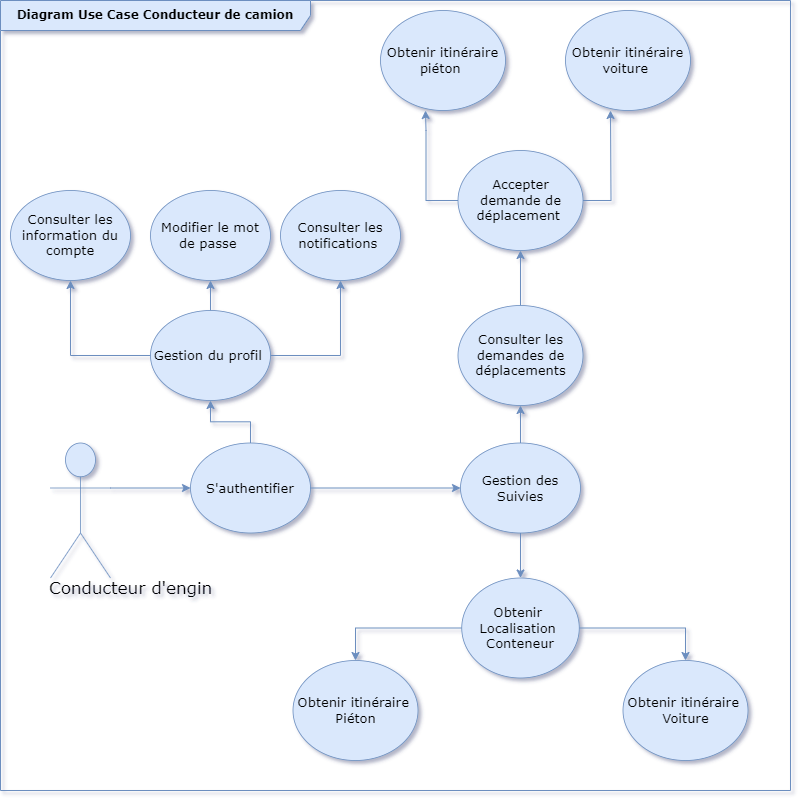

The diagram above was exported from draw.io. Its source (the exported page's mxGraphModel, read from the mxfile embedded in the PNG):
<mxGraphModel dx="1050" dy="579" grid="1" gridSize="10" guides="1" tooltips="1" connect="1" arrows="1" fold="1" page="1" pageScale="1" pageWidth="850" pageHeight="1100" math="0" shadow="0">
  <root>
    <mxCell id="0" />
    <mxCell id="1" parent="0" />
    <mxCell id="NXj6iMd7n8Cu9WmjXlMN-1" value="&lt;font face=&quot;Verdana&quot;&gt;&lt;b&gt;Diagram Use Case Conducteur de camion&lt;/b&gt;&lt;/font&gt;" style="shape=umlFrame;whiteSpace=wrap;html=1;pointerEvents=0;recursiveResize=0;container=1;collapsible=0;width=310;fillColor=#dae8fc;strokeColor=#6c8ebf;height=30;" parent="1" vertex="1">
      <mxGeometry y="160" width="790" height="790" as="geometry" />
    </mxCell>
    <mxCell id="NXj6iMd7n8Cu9WmjXlMN-3" style="edgeStyle=orthogonalEdgeStyle;rounded=0;orthogonalLoop=1;jettySize=auto;html=1;exitX=0.5;exitY=0;exitDx=0;exitDy=0;entryX=0.5;entryY=1;entryDx=0;entryDy=0;fillColor=#dae8fc;strokeColor=#6c8ebf;" parent="NXj6iMd7n8Cu9WmjXlMN-1" source="NXj6iMd7n8Cu9WmjXlMN-4" target="NXj6iMd7n8Cu9WmjXlMN-11" edge="1">
      <mxGeometry relative="1" as="geometry">
        <mxPoint x="210" y="450" as="sourcePoint" />
      </mxGeometry>
    </mxCell>
    <UserObject label="S'authentifier" lucidchartObjectId="Qs3E.Yv0j4xv" id="NXj6iMd7n8Cu9WmjXlMN-4">
      <mxCell style="html=1;overflow=block;blockSpacing=1;whiteSpace=wrap;ellipse;fontSize=13;spacing=3.8;strokeOpacity=100;rounded=1;absoluteArcSize=1;arcSize=9;strokeWidth=0.8;fillColor=#dae8fc;strokeColor=#6c8ebf;fontFamily=Verdana;" parent="NXj6iMd7n8Cu9WmjXlMN-1" vertex="1">
        <mxGeometry x="190" y="442.5" width="120" height="90" as="geometry" />
      </mxCell>
    </UserObject>
    <mxCell id="yqkvwlel0Jscr8g9n_Go-4" style="edgeStyle=orthogonalEdgeStyle;rounded=0;orthogonalLoop=1;jettySize=auto;html=1;exitX=0.5;exitY=0;exitDx=0;exitDy=0;entryX=0.5;entryY=1;entryDx=0;entryDy=0;fillColor=#dae8fc;strokeColor=#6c8ebf;" parent="NXj6iMd7n8Cu9WmjXlMN-1" source="NXj6iMd7n8Cu9WmjXlMN-7" target="NXj6iMd7n8Cu9WmjXlMN-18" edge="1">
      <mxGeometry relative="1" as="geometry" />
    </mxCell>
    <mxCell id="_d9-Z7bWKezpvmpYSvym-13" style="edgeStyle=orthogonalEdgeStyle;rounded=0;orthogonalLoop=1;jettySize=auto;html=1;exitX=0.5;exitY=1;exitDx=0;exitDy=0;entryX=0.5;entryY=0;entryDx=0;entryDy=0;fillColor=#dae8fc;strokeColor=#6c8ebf;" edge="1" parent="NXj6iMd7n8Cu9WmjXlMN-1" source="NXj6iMd7n8Cu9WmjXlMN-7" target="_d9-Z7bWKezpvmpYSvym-8">
      <mxGeometry relative="1" as="geometry" />
    </mxCell>
    <UserObject label="Gestion des &lt;br&gt;Suivies" lucidchartObjectId="ePOlaEobZ2qT" id="NXj6iMd7n8Cu9WmjXlMN-7">
      <mxCell style="html=1;overflow=block;blockSpacing=1;whiteSpace=wrap;ellipse;fontSize=13;spacing=3.8;strokeOpacity=100;rounded=1;absoluteArcSize=1;arcSize=9;strokeWidth=0.8;fillColor=#dae8fc;strokeColor=#6c8ebf;fontFamily=Verdana;" parent="NXj6iMd7n8Cu9WmjXlMN-1" vertex="1">
        <mxGeometry x="460" y="442.5" width="120" height="90" as="geometry" />
      </mxCell>
    </UserObject>
    <mxCell id="NXj6iMd7n8Cu9WmjXlMN-8" style="edgeStyle=none;html=1;exitX=1;exitY=0.5;exitDx=0;exitDy=0;entryX=0;entryY=0.5;entryDx=0;entryDy=0;fontColor=#FFFFFF;fillColor=#dae8fc;strokeColor=#6c8ebf;rounded=1;fontFamily=Verdana;" parent="NXj6iMd7n8Cu9WmjXlMN-1" source="NXj6iMd7n8Cu9WmjXlMN-4" target="NXj6iMd7n8Cu9WmjXlMN-7" edge="1">
      <mxGeometry relative="1" as="geometry">
        <Array as="points" />
      </mxGeometry>
    </mxCell>
    <mxCell id="NXj6iMd7n8Cu9WmjXlMN-9" style="edgeStyle=orthogonalEdgeStyle;rounded=0;orthogonalLoop=1;jettySize=auto;html=1;exitX=0.5;exitY=0;exitDx=0;exitDy=0;entryX=0.5;entryY=1;entryDx=0;entryDy=0;fillColor=#dae8fc;strokeColor=#6c8ebf;" parent="NXj6iMd7n8Cu9WmjXlMN-1" source="NXj6iMd7n8Cu9WmjXlMN-11" target="NXj6iMd7n8Cu9WmjXlMN-13" edge="1">
      <mxGeometry relative="1" as="geometry" />
    </mxCell>
    <mxCell id="NXj6iMd7n8Cu9WmjXlMN-10" style="edgeStyle=orthogonalEdgeStyle;rounded=0;orthogonalLoop=1;jettySize=auto;html=1;exitX=0;exitY=0.5;exitDx=0;exitDy=0;entryX=0.5;entryY=1;entryDx=0;entryDy=0;fillColor=#dae8fc;strokeColor=#6c8ebf;" parent="NXj6iMd7n8Cu9WmjXlMN-1" source="NXj6iMd7n8Cu9WmjXlMN-11" target="NXj6iMd7n8Cu9WmjXlMN-12" edge="1">
      <mxGeometry relative="1" as="geometry">
        <mxPoint x="70" y="290" as="targetPoint" />
      </mxGeometry>
    </mxCell>
    <mxCell id="yqkvwlel0Jscr8g9n_Go-2" style="edgeStyle=orthogonalEdgeStyle;rounded=0;orthogonalLoop=1;jettySize=auto;html=1;exitX=1;exitY=0.5;exitDx=0;exitDy=0;entryX=0.5;entryY=1;entryDx=0;entryDy=0;fillColor=#dae8fc;strokeColor=#6c8ebf;" parent="NXj6iMd7n8Cu9WmjXlMN-1" source="NXj6iMd7n8Cu9WmjXlMN-11" target="yqkvwlel0Jscr8g9n_Go-1" edge="1">
      <mxGeometry relative="1" as="geometry" />
    </mxCell>
    <UserObject label="Gestion du profil&amp;nbsp;" lucidchartObjectId="Qs3E.Yv0j4xv" id="NXj6iMd7n8Cu9WmjXlMN-11">
      <mxCell style="html=1;overflow=block;blockSpacing=1;whiteSpace=wrap;ellipse;fontSize=13;spacing=3.8;strokeOpacity=100;rounded=1;absoluteArcSize=1;arcSize=9;strokeWidth=0.8;fillColor=#dae8fc;strokeColor=#6c8ebf;fontFamily=Verdana;" parent="NXj6iMd7n8Cu9WmjXlMN-1" vertex="1">
        <mxGeometry x="150" y="310" width="120" height="90" as="geometry" />
      </mxCell>
    </UserObject>
    <UserObject label="Consulter les information du compte" lucidchartObjectId="Qs3E.Yv0j4xv" id="NXj6iMd7n8Cu9WmjXlMN-12">
      <mxCell style="html=1;overflow=block;blockSpacing=1;whiteSpace=wrap;ellipse;fontSize=13;spacing=3.8;strokeOpacity=100;rounded=1;absoluteArcSize=1;arcSize=9;strokeWidth=0.8;fillColor=#dae8fc;strokeColor=#6c8ebf;fontFamily=Verdana;" parent="NXj6iMd7n8Cu9WmjXlMN-1" vertex="1">
        <mxGeometry x="10" y="190" width="120" height="90" as="geometry" />
      </mxCell>
    </UserObject>
    <UserObject label="Modifier le mot de passe&amp;nbsp;" lucidchartObjectId="Qs3E.Yv0j4xv" id="NXj6iMd7n8Cu9WmjXlMN-13">
      <mxCell style="html=1;overflow=block;blockSpacing=1;whiteSpace=wrap;ellipse;fontSize=13;spacing=3.8;strokeOpacity=100;rounded=1;absoluteArcSize=1;arcSize=9;strokeWidth=0.8;fillColor=#dae8fc;strokeColor=#6c8ebf;fontFamily=Verdana;" parent="NXj6iMd7n8Cu9WmjXlMN-1" vertex="1">
        <mxGeometry x="150" y="190" width="120" height="90" as="geometry" />
      </mxCell>
    </UserObject>
    <UserObject label="Conducteur d'engin" lucidchartObjectId="DuOlt.rtpj4f" id="NXj6iMd7n8Cu9WmjXlMN-14">
      <mxCell style="html=1;overflow=block;blockSpacing=1;shape=umlActor;labelPosition=center;verticalLabelPosition=bottom;verticalAlign=top;whiteSpace=nowrap;fontSize=16.7;spacing=0;strokeOpacity=100;rounded=1;absoluteArcSize=1;arcSize=9;strokeWidth=0.8;fillColor=#dae8fc;strokeColor=#6c8ebf;fontFamily=Verdana;" parent="NXj6iMd7n8Cu9WmjXlMN-1" vertex="1">
        <mxGeometry x="50" y="442.5" width="60" height="135" as="geometry" />
      </mxCell>
    </UserObject>
    <mxCell id="NXj6iMd7n8Cu9WmjXlMN-15" style="edgeStyle=none;html=1;exitX=1;exitY=0.3333333333333333;exitDx=0;exitDy=0;exitPerimeter=0;entryX=0;entryY=0.5;entryDx=0;entryDy=0;fontColor=#FFFFFF;fillColor=#dae8fc;strokeColor=#6c8ebf;rounded=1;fontFamily=Verdana;" parent="NXj6iMd7n8Cu9WmjXlMN-1" source="NXj6iMd7n8Cu9WmjXlMN-14" target="NXj6iMd7n8Cu9WmjXlMN-4" edge="1">
      <mxGeometry relative="1" as="geometry">
        <mxPoint x="120" y="447.5" as="sourcePoint" />
      </mxGeometry>
    </mxCell>
    <mxCell id="NXj6iMd7n8Cu9WmjXlMN-22" style="edgeStyle=orthogonalEdgeStyle;rounded=0;orthogonalLoop=1;jettySize=auto;html=1;exitX=0.5;exitY=0;exitDx=0;exitDy=0;entryX=0.5;entryY=1;entryDx=0;entryDy=0;fillColor=#dae8fc;strokeColor=#6c8ebf;" parent="NXj6iMd7n8Cu9WmjXlMN-1" source="NXj6iMd7n8Cu9WmjXlMN-18" target="NXj6iMd7n8Cu9WmjXlMN-21" edge="1">
      <mxGeometry relative="1" as="geometry">
        <mxPoint x="610" y="250" as="targetPoint" />
      </mxGeometry>
    </mxCell>
    <UserObject label="Consulter les demandes de déplacements" lucidchartObjectId="tPOlwa4yBzlA" id="NXj6iMd7n8Cu9WmjXlMN-18">
      <mxCell style="html=1;overflow=block;blockSpacing=1;whiteSpace=wrap;ellipse;fontSize=13;spacing=3.8;strokeOpacity=100;rounded=1;absoluteArcSize=1;arcSize=9;strokeWidth=0.8;fillColor=#dae8fc;strokeColor=#6c8ebf;fontFamily=Verdana;" parent="NXj6iMd7n8Cu9WmjXlMN-1" vertex="1">
        <mxGeometry x="457.5" y="305" width="125" height="100" as="geometry" />
      </mxCell>
    </UserObject>
    <mxCell id="NXj6iMd7n8Cu9WmjXlMN-25" style="edgeStyle=orthogonalEdgeStyle;rounded=0;orthogonalLoop=1;jettySize=auto;html=1;exitX=1;exitY=0.5;exitDx=0;exitDy=0;entryX=0.5;entryY=1;entryDx=0;entryDy=0;fillColor=#dae8fc;strokeColor=#6c8ebf;" parent="NXj6iMd7n8Cu9WmjXlMN-1" source="NXj6iMd7n8Cu9WmjXlMN-21" edge="1">
      <mxGeometry relative="1" as="geometry">
        <mxPoint x="610" y="110" as="targetPoint" />
      </mxGeometry>
    </mxCell>
    <mxCell id="NXj6iMd7n8Cu9WmjXlMN-26" style="edgeStyle=orthogonalEdgeStyle;rounded=0;orthogonalLoop=1;jettySize=auto;html=1;exitX=0;exitY=0.5;exitDx=0;exitDy=0;entryX=0.5;entryY=1;entryDx=0;entryDy=0;fillColor=#dae8fc;strokeColor=#6c8ebf;" parent="NXj6iMd7n8Cu9WmjXlMN-1" source="NXj6iMd7n8Cu9WmjXlMN-21" edge="1">
      <mxGeometry relative="1" as="geometry">
        <mxPoint x="425" y="110" as="targetPoint" />
        <Array as="points">
          <mxPoint x="425.5" y="200" />
          <mxPoint x="425.5" y="130" />
        </Array>
      </mxGeometry>
    </mxCell>
    <UserObject label="Accepter demande de déplacement&amp;nbsp;" lucidchartObjectId="tPOlwa4yBzlA" id="NXj6iMd7n8Cu9WmjXlMN-21">
      <mxCell style="html=1;overflow=block;blockSpacing=1;whiteSpace=wrap;ellipse;fontSize=13;spacing=3.8;strokeOpacity=100;rounded=1;absoluteArcSize=1;arcSize=9;strokeWidth=0.8;fillColor=#dae8fc;strokeColor=#6c8ebf;fontFamily=Verdana;" parent="NXj6iMd7n8Cu9WmjXlMN-1" vertex="1">
        <mxGeometry x="457.5" y="150" width="125" height="100" as="geometry" />
      </mxCell>
    </UserObject>
    <UserObject label="Obtenir itinéraire voiture&amp;nbsp;" lucidchartObjectId="tPOlwa4yBzlA" id="NXj6iMd7n8Cu9WmjXlMN-23">
      <mxCell style="html=1;overflow=block;blockSpacing=1;whiteSpace=wrap;ellipse;fontSize=13;spacing=3.8;strokeOpacity=100;rounded=1;absoluteArcSize=1;arcSize=9;strokeWidth=0.8;fillColor=#dae8fc;strokeColor=#6c8ebf;fontFamily=Verdana;" parent="NXj6iMd7n8Cu9WmjXlMN-1" vertex="1">
        <mxGeometry x="565" y="10" width="125" height="100" as="geometry" />
      </mxCell>
    </UserObject>
    <UserObject label="Obtenir itinéraire piéton&amp;nbsp;" lucidchartObjectId="tPOlwa4yBzlA" id="NXj6iMd7n8Cu9WmjXlMN-24">
      <mxCell style="html=1;overflow=block;blockSpacing=1;whiteSpace=wrap;ellipse;fontSize=13;spacing=3.8;strokeOpacity=100;rounded=1;absoluteArcSize=1;arcSize=9;strokeWidth=0.8;fillColor=#dae8fc;strokeColor=#6c8ebf;fontFamily=Verdana;" parent="NXj6iMd7n8Cu9WmjXlMN-1" vertex="1">
        <mxGeometry x="380" y="10" width="125" height="100" as="geometry" />
      </mxCell>
    </UserObject>
    <UserObject label="Consulter les notifications&amp;nbsp;" lucidchartObjectId="Qs3E.Yv0j4xv" id="yqkvwlel0Jscr8g9n_Go-1">
      <mxCell style="html=1;overflow=block;blockSpacing=1;whiteSpace=wrap;ellipse;fontSize=13;spacing=3.8;strokeOpacity=100;rounded=1;absoluteArcSize=1;arcSize=9;strokeWidth=0.8;fillColor=#dae8fc;strokeColor=#6c8ebf;fontFamily=Verdana;" parent="NXj6iMd7n8Cu9WmjXlMN-1" vertex="1">
        <mxGeometry x="280" y="190" width="120" height="90" as="geometry" />
      </mxCell>
    </UserObject>
    <mxCell id="_d9-Z7bWKezpvmpYSvym-11" style="edgeStyle=orthogonalEdgeStyle;rounded=0;orthogonalLoop=1;jettySize=auto;html=1;exitX=0;exitY=0.5;exitDx=0;exitDy=0;entryX=0.5;entryY=0;entryDx=0;entryDy=0;fillColor=#dae8fc;strokeColor=#6c8ebf;" edge="1" parent="NXj6iMd7n8Cu9WmjXlMN-1" source="_d9-Z7bWKezpvmpYSvym-8" target="_d9-Z7bWKezpvmpYSvym-9">
      <mxGeometry relative="1" as="geometry" />
    </mxCell>
    <mxCell id="_d9-Z7bWKezpvmpYSvym-12" style="edgeStyle=orthogonalEdgeStyle;rounded=0;orthogonalLoop=1;jettySize=auto;html=1;exitX=1;exitY=0.5;exitDx=0;exitDy=0;entryX=0.5;entryY=0;entryDx=0;entryDy=0;fillColor=#dae8fc;strokeColor=#6c8ebf;" edge="1" parent="NXj6iMd7n8Cu9WmjXlMN-1" source="_d9-Z7bWKezpvmpYSvym-8" target="_d9-Z7bWKezpvmpYSvym-10">
      <mxGeometry relative="1" as="geometry" />
    </mxCell>
    <UserObject label="Obtenir&amp;nbsp;&lt;br&gt;Localisation&amp;nbsp;&lt;br&gt;Conteneur" lucidchartObjectId="tPOlwa4yBzlA" id="_d9-Z7bWKezpvmpYSvym-8">
      <mxCell style="html=1;overflow=block;blockSpacing=1;whiteSpace=wrap;ellipse;fontSize=13;spacing=3.8;strokeOpacity=100;rounded=1;absoluteArcSize=1;arcSize=9;strokeWidth=0.8;fillColor=#dae8fc;strokeColor=#6c8ebf;fontFamily=Verdana;" vertex="1" parent="NXj6iMd7n8Cu9WmjXlMN-1">
        <mxGeometry x="461.25" y="577.5" width="117.5" height="100" as="geometry" />
      </mxCell>
    </UserObject>
    <UserObject label="Obtenir itinéraire&amp;nbsp;&lt;br&gt;Piéton" lucidchartObjectId="tPOlwa4yBzlA" id="_d9-Z7bWKezpvmpYSvym-9">
      <mxCell style="html=1;overflow=block;blockSpacing=1;whiteSpace=wrap;ellipse;fontSize=13;spacing=3.8;strokeOpacity=100;rounded=1;absoluteArcSize=1;arcSize=9;strokeWidth=0.8;fillColor=#dae8fc;strokeColor=#6c8ebf;fontFamily=Verdana;" vertex="1" parent="NXj6iMd7n8Cu9WmjXlMN-1">
        <mxGeometry x="292.5" y="660" width="125" height="100" as="geometry" />
      </mxCell>
    </UserObject>
    <UserObject label="Obtenir itinéraire&amp;nbsp;&lt;br&gt;Voiture" lucidchartObjectId="tPOlwa4yBzlA" id="_d9-Z7bWKezpvmpYSvym-10">
      <mxCell style="html=1;overflow=block;blockSpacing=1;whiteSpace=wrap;ellipse;fontSize=13;spacing=3.8;strokeOpacity=100;rounded=1;absoluteArcSize=1;arcSize=9;strokeWidth=0.8;fillColor=#dae8fc;strokeColor=#6c8ebf;fontFamily=Verdana;" vertex="1" parent="NXj6iMd7n8Cu9WmjXlMN-1">
        <mxGeometry x="622.5" y="660" width="125" height="100" as="geometry" />
      </mxCell>
    </UserObject>
  </root>
</mxGraphModel>